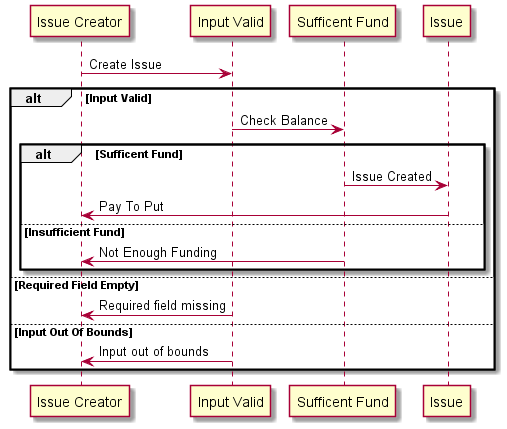

The diagram above was rendered by PlantUML. Its source (embedded in the PNG):
@startuml "UC10 Create Issue"
"Issue Creator" -> "Input Valid": Create Issue

alt Input Valid

    "Input Valid" -> "Sufficent Fund": Check Balance

    alt Sufficent Fund
        "Sufficent Fund" -> Issue: Issue Created
        "Issue" -> "Issue Creator": Pay To Put
    else Insufficient Fund
        "Sufficent Fund" -> "Issue Creator" : Not Enough Funding
    end

else Required Field Empty

    "Input Valid" -> "Issue Creator": Required field missing

else Input Out Of Bounds

   "Input Valid" -> "Issue Creator": Input out of bounds

end

@enduml